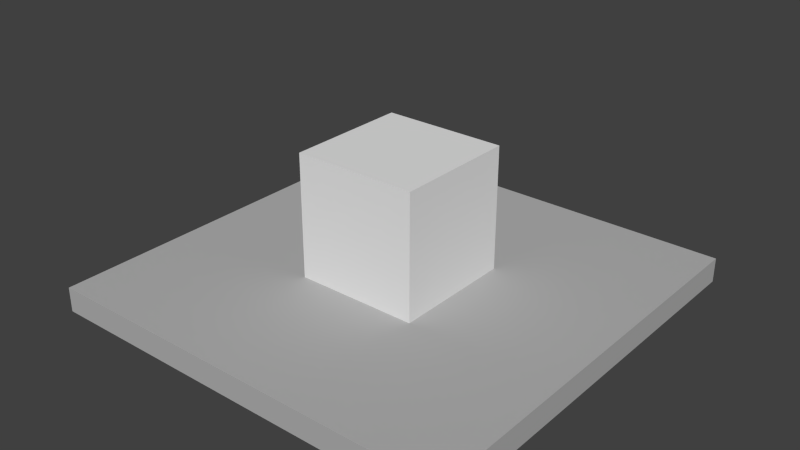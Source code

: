 # Source: temple2.blend  (saved by Blender 2.69.0; exported with 4.5.12 LTS)
import bpy
from mathutils import Matrix  # noqa: F401  (used for matrix-valued properties, if any)

bpy.ops.wm.read_factory_settings(use_empty=True)
scene = bpy.context.scene
scene.name = 'Scene'

# ---- collections
col_collection_1 = bpy.data.collections.new('Collection 1'); scene.collection.children.link(col_collection_1)

# ---- materials (node trees are filled in below, after node groups)
mat_invisible = bpy.data.materials.new('Invisible')
mat_invisible.alpha_threshold = 0.0
mat_invisible.use_transparent_shadow = False
mat_invisible.roughness = 0.5
mat_invisible.line_color = (0.0, 0.0, 0.0, 1.0)
mat_material = bpy.data.materials.new('Material')
mat_material.alpha_threshold = 0.0
mat_material.use_transparent_shadow = False
mat_material.diffuse_color = (0.4575, 0.4575, 0.4575, 1.0)
mat_material.roughness = 0.5
mat_material.line_color = (0.0, 0.0, 0.0, 1.0)

# ---- material node trees

# ---- world
world_world = bpy.data.worlds.new('World'); scene.world = world_world
world_world.color = (0.05088, 0.05088, 0.05088)
world_world.use_sun_shadow = False
world_world.sun_shadow_jitter_overblur = 0.0
world_world.cycles.sampling_method = 'MANUAL'
world_world.cycles.sample_map_resolution = 256

# ---- meshes
me_cube = bpy.data.meshes.new('Cube')
me_cube.from_pydata([(-2.5, -2.5, -2.5), (-2.5, 2.5, -2.5), (2.5, 2.5, -2.5), (2.5, -2.5, -2.5), (-2.5, -2.5, 2.5), (-2.5, 2.5, 2.5), (2.5, 2.5, 2.5), (2.5, -2.5, 2.5)], [], [(4, 5, 1, 0), (5, 6, 2, 1), (6, 7, 3, 2), (7, 4, 0, 3), (0, 1, 2, 3), (7, 6, 5, 4)])
me_cube.materials.append(mat_invisible)
me_cube.use_remesh_preserve_volume = False
me_cube.use_remesh_preserve_attributes = False
me_cube.use_mirror_vertex_groups = False
me_cube.update()
me_cube_001 = bpy.data.meshes.new('Cube.001')
me_cube_001.from_pydata([(-8.55, -8.55, -1.0), (-8.55, 8.55, -1.0), (8.55, 8.55, -1.0), (8.55, -8.55, -1.0), (-8.55, -8.55, 0.0), (-8.55, 8.55, 0.0), (8.55, 8.55, 0.0), (8.55, -8.55, 0.0)], [], [(4, 5, 1, 0), (5, 6, 2, 1), (6, 7, 3, 2), (7, 4, 0, 3), (0, 1, 2, 3), (7, 6, 5, 4)])
me_cube_001.materials.append(mat_material)
me_cube_001.use_remesh_preserve_volume = False
me_cube_001.use_remesh_preserve_attributes = False
me_cube_001.use_mirror_vertex_groups = False
me_cube_001.update()

# ---- objects
ob_temp1temp2 = bpy.data.objects.new('Temp1Temp2', me_cube)
ob_cube = bpy.data.objects.new('Cube', me_cube_001)

# ---- transforms, parenting, visibility, modifiers, constraints
ob_temp1temp2.location = (0.0, 0.0, 2.5)
ob_temp1temp2.lineart.crease_threshold = 0.0
ob_cube.location = (0.0, 0.0, 0.0)
ob_cube.lineart.crease_threshold = 0.0

# ---- collection membership
col_collection_1.objects.link(ob_temp1temp2)
col_collection_1.objects.link(ob_cube)

# ---- scene / render settings (as saved in the file)
scene.frame_start = 1; scene.frame_end = 250; scene.frame_set(1)
scene.render.engine = 'BLENDER_EEVEE_NEXT'
scene.render.image_settings.compression = 90
scene.render.resolution_percentage = 50
scene.render.dither_intensity = 0.0
scene.cycles.use_denoising = False
scene.cycles.samples = 10
scene.cycles.sampling_pattern = 'TABULATED_SOBOL'
scene.cycles.light_sampling_threshold = 0.0
scene.cycles.use_adaptive_sampling = False
scene.cycles.use_light_tree = False
scene.cycles.blur_glossy = 0.0
scene.cycles.volume_bounces = 1
scene.cycles.pixel_filter_type = 'GAUSSIAN'
scene.cycles.sample_clamp_indirect = 0.0
scene.view_settings.view_transform = 'Standard'
bpy.context.view_layer.update()

# ---- added for rendering (the .blend has no active camera and no usable light): camera, sun
cam_auto = bpy.data.cameras.new('AutoCamera')
cam_auto.lens = 50.0
cam_auto.sensor_width = 36.0
cam_auto.clip_end = 1000.0
ob_auto_camera = bpy.data.objects.new('AutoCamera', cam_auto)
scene.collection.objects.link(ob_auto_camera)
ob_auto_camera.location = (23.0531, -27.6638, 20.4425)
ob_auto_camera.rotation_euler = (1.09748, -7.21219e-08, 0.694738)
scene.camera = ob_auto_camera
light_auto_sun = bpy.data.lights.new('AutoSun', 'SUN')
light_auto_sun.energy = 3.0
light_auto_sun.angle = 0.0523599
ob_auto_sun = bpy.data.objects.new('AutoSun', light_auto_sun)
scene.collection.objects.link(ob_auto_sun)
ob_auto_sun.rotation_euler = (0.872665, 0.174533, 0.523599)
bpy.context.view_layer.update()
